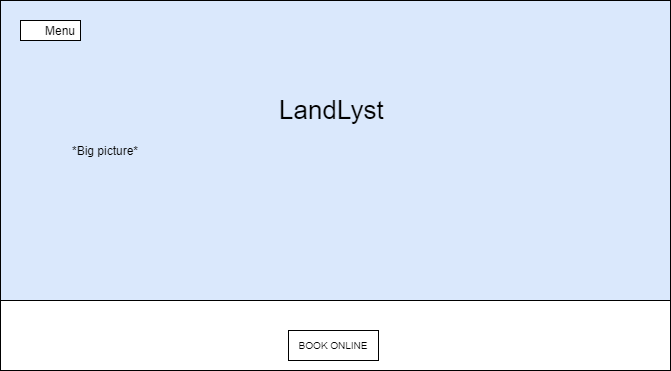

The diagram above was exported from draw.io. Its source (the exported page's mxGraphModel, read from the mxfile embedded in the PNG):
<mxGraphModel dx="981" dy="526" grid="1" gridSize="10" guides="1" tooltips="1" connect="1" arrows="1" fold="1" page="1" pageScale="1" pageWidth="827" pageHeight="1169" math="0" shadow="0">
  <root>
    <mxCell id="0" />
    <mxCell id="1" parent="0" />
    <mxCell id="vT_egcH8WUNVn31YhYS_-1" value="" style="rounded=0;whiteSpace=wrap;html=1;" vertex="1" parent="1">
      <mxGeometry x="90" y="80" width="670" height="370" as="geometry" />
    </mxCell>
    <mxCell id="vT_egcH8WUNVn31YhYS_-3" value="" style="rounded=0;whiteSpace=wrap;html=1;fillColor=#dae8fc;strokeColor=#000000;" vertex="1" parent="1">
      <mxGeometry x="90" y="80" width="670" height="300" as="geometry" />
    </mxCell>
    <mxCell id="vT_egcH8WUNVn31YhYS_-4" value="" style="rounded=0;whiteSpace=wrap;html=1;strokeColor=#000000;" vertex="1" parent="1">
      <mxGeometry x="110" y="100" width="60" height="20" as="geometry" />
    </mxCell>
    <mxCell id="vT_egcH8WUNVn31YhYS_-5" value="Menu" style="text;html=1;strokeColor=none;fillColor=none;align=center;verticalAlign=middle;whiteSpace=wrap;rounded=0;" vertex="1" parent="1">
      <mxGeometry x="130" y="100" width="40" height="20" as="geometry" />
    </mxCell>
    <mxCell id="vT_egcH8WUNVn31YhYS_-6" value="" style="rounded=0;whiteSpace=wrap;html=1;strokeColor=#000000;" vertex="1" parent="1">
      <mxGeometry x="378" y="410" width="90" height="30" as="geometry" />
    </mxCell>
    <mxCell id="vT_egcH8WUNVn31YhYS_-8" value="BOOK ONLINE" style="text;html=1;strokeColor=none;fillColor=none;align=center;verticalAlign=middle;whiteSpace=wrap;rounded=0;fontSize=10;" vertex="1" parent="1">
      <mxGeometry x="378" y="415" width="90" height="20" as="geometry" />
    </mxCell>
    <mxCell id="vT_egcH8WUNVn31YhYS_-9" value="LandLyst&amp;nbsp;" style="text;html=1;strokeColor=none;fillColor=none;align=center;verticalAlign=middle;whiteSpace=wrap;rounded=0;fontSize=26;" vertex="1" parent="1">
      <mxGeometry x="90" y="170" width="670" height="40" as="geometry" />
    </mxCell>
    <mxCell id="vT_egcH8WUNVn31YhYS_-10" value="*Big picture*" style="text;html=1;strokeColor=none;fillColor=none;align=center;verticalAlign=middle;whiteSpace=wrap;rounded=0;fontSize=12;" vertex="1" parent="1">
      <mxGeometry x="160" y="220" width="70" height="20" as="geometry" />
    </mxCell>
  </root>
</mxGraphModel>